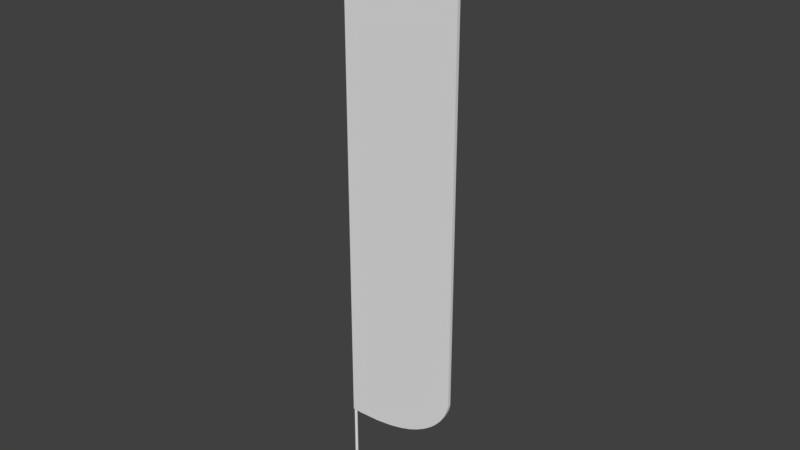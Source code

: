 # Source: untitled.blend  (saved by Blender 2.79.0; exported with 4.5.12 LTS)
import bpy
from mathutils import Matrix  # noqa: F401  (used for matrix-valued properties, if any)

bpy.ops.wm.read_factory_settings(use_empty=True)
scene = bpy.context.scene
scene.name = 'Scene'

# ---- collections
col_collection_1 = bpy.data.collections.new('Collection 1'); scene.collection.children.link(col_collection_1)

# ---- materials (node trees are filled in below, after node groups)
mat_mat_1_003 = bpy.data.materials.new('Mat_1.003')
mat_mat_1_003.alpha_threshold = 0.0
mat_mat_1_003.use_transparent_shadow = False
mat_mat_1_003.roughness = 0.5

# ---- material node trees

# ---- world
world_world = bpy.data.worlds.new('World'); scene.world = world_world
world_world.color = (0.05088, 0.05088, 0.05088)
world_world.use_sun_shadow = False
world_world.sun_shadow_jitter_overblur = 0.0
world_world.cycles.sampling_method = 'MANUAL'

# ---- meshes
me_ekstrudowanie_zako_czenie_2_001 = bpy.data.meshes.new('Ekstrudowanie Zako_czenie_2.001')
me_ekstrudowanie_zako_czenie_2_001.from_pydata([(11.36, -0.2013, 70.19), (8.918, -0.2013, 69.74), (7.442, -0.2013, 69.31), (6.243, -0.2013, 68.83), (5.319, -0.2013, 68.35), (4.439, -0.2013, 67.78), (3.617, -0.2013, 67.11), (3.044, -0.2013, 66.53), (2.514, -0.2013, 65.89), (1.921, -0.2013, 65.02), (1.422, -0.2013, 64.15), (0.8328, -0.2013, 62.85), (0.4093, -0.2013, 61.63), (0.05543, -0.2013, 60.19), (-0.1396, -0.2013, 58.85), (-0.1788, -0.2013, 58.21), (-0.1788, -0.2012, 8.397), (0.9766, -0.2012, 8.353), (3.577, -0.2012, 8.46), (5.572, -0.2012, 8.738), (7.137, -0.2012, 9.108), (8.426, -0.2012, 9.546), (9.416, -0.2012, 9.995), (10.36, -0.2012, 10.54), (10.97, -0.2012, 10.96), (11.67, -0.2012, 11.53), (12.24, -0.2012, 12.1), (12.7, -0.2012, 12.65), (13.07, -0.2012, 13.19), (13.34, -0.2012, 13.69), (13.58, -0.2012, 14.24), (13.73, -0.2012, 14.7), (13.81, -0.2012, 15.08), (13.83, -0.2012, 15.25), (13.83, -0.2013, 70.44)], [], [(0, 1, 2, 3, 4, 5, 6, 7, 8, 9, 10, 11, 12, 13, 14, 15, 16, 17, 18, 19, 20, 21, 22, 23, 24, 25, 26, 27, 28, 29, 30, 31, 32, 33, 34)])
_uv = me_ekstrudowanie_zako_czenie_2_001.uv_layers.new(name='UVMap')
_uv.uv.foreach_set('vector', [1.114, 0.4014, 1.105, 0.4505, 1.096, 0.4802, 1.086, 0.5043, 1.077, 0.5229, 1.065, 0.5406, 1.052, 0.5572, 1.04, 0.5687, 1.027, 0.5793, 1.01, 0.5913, 0.9922, 0.6013, 0.9662, 0.6132, 0.9416, 0.6217, 0.9126, 0.6288, 0.8856, 0.6327, 0.8727, 0.6335, -0.1293, 0.6335, -0.1302, 0.6103, -0.1281, 0.558, -0.1225, 0.5178, -0.1151, 0.4863, -0.1062, 0.4604, -0.09719, 0.4405, -0.08633, 0.4215, -0.07788, 0.4092, -0.06642, 0.3952, -0.05494, 0.3836, -0.04369, 0.3743, -0.03293, 0.367, -0.02289, 0.3615, -0.01172, 0.3567, -0.002544, 0.3538, 0.005171, 0.3521, 0.008586, 0.3517, 1.119, 0.3517])
me_ekstrudowanie_zako_czenie_2_001.materials.append(mat_mat_1_003)
me_ekstrudowanie_zako_czenie_2_001.use_remesh_preserve_volume = False
me_ekstrudowanie_zako_czenie_2_001.use_remesh_preserve_attributes = False
me_ekstrudowanie_zako_czenie_2_001.use_mirror_vertex_groups = False
me_ekstrudowanie_zako_czenie_2_001.update()
me_ekstrudowanie = bpy.data.meshes.new('Ekstrudowanie')
me_ekstrudowanie.from_pydata([(13.83, -0.2012, 15.25), (13.83, 0.1988, 15.25), (13.83, 0.1987, 70.44), (13.83, -0.2013, 70.44), (13.81, -0.2012, 15.08), (13.81, 0.1988, 15.08), (13.73, -0.2012, 14.7), (13.73, 0.1988, 14.7), (13.58, -0.2012, 14.24), (13.58, 0.1988, 14.24), (13.34, -0.2012, 13.69), (13.34, 0.1988, 13.69), (13.07, -0.2012, 13.19), (13.07, 0.1988, 13.19), (12.7, -0.2012, 12.65), (12.7, 0.1988, 12.65), (12.24, -0.2012, 12.1), (12.24, 0.1988, 12.1), (11.67, -0.2012, 11.53), (11.67, 0.1988, 11.53), (10.97, -0.2012, 10.96), (10.97, 0.1988, 10.96), (10.36, -0.2012, 10.54), (10.36, 0.1988, 10.54), (9.416, -0.2012, 9.995), (9.416, 0.1988, 9.995), (8.426, -0.2012, 9.546), (8.426, 0.1988, 9.546), (7.137, -0.2012, 9.108), (7.137, 0.1988, 9.108), (5.572, -0.2012, 8.738), (5.572, 0.1988, 8.738), (3.577, -0.2012, 8.46), (3.577, 0.1988, 8.46), (0.9766, -0.2012, 8.353), (0.9766, 0.1988, 8.353), (-0.1788, -0.2012, 8.397), (-0.1788, 0.1988, 8.397), (-0.1788, -0.2013, 58.21), (-0.1788, 0.1987, 58.21), (-0.1396, -0.2013, 58.85), (-0.1396, 0.1987, 58.85), (0.05543, -0.2013, 60.19), (0.05543, 0.1987, 60.19), (0.4093, -0.2013, 61.63), (0.4093, 0.1987, 61.63), (0.8328, -0.2013, 62.85), (0.8328, 0.1987, 62.85), (1.422, -0.2013, 64.15), (1.422, 0.1987, 64.15), (1.921, -0.2013, 65.02), (1.921, 0.1987, 65.02), (2.514, -0.2013, 65.89), (2.514, 0.1987, 65.89), (3.044, -0.2013, 66.53), (3.044, 0.1987, 66.53), (3.617, -0.2013, 67.11), (3.617, 0.1987, 67.11), (4.439, -0.2013, 67.78), (4.439, 0.1987, 67.78), (5.319, -0.2013, 68.35), (5.319, 0.1987, 68.35), (6.243, -0.2013, 68.83), (6.243, 0.1987, 68.83), (7.442, -0.2013, 69.31), (7.442, 0.1987, 69.31), (8.918, -0.2013, 69.74), (8.918, 0.1987, 69.74), (11.36, -0.2013, 70.19), (11.36, 0.1987, 70.19)], [], [(0, 1, 2, 3), (4, 5, 1, 0), (6, 7, 5, 4), (8, 9, 7, 6), (10, 11, 9, 8), (12, 13, 11, 10), (14, 15, 13, 12), (16, 17, 15, 14), (18, 19, 17, 16), (20, 21, 19, 18), (22, 23, 21, 20), (24, 25, 23, 22), (26, 27, 25, 24), (28, 29, 27, 26), (30, 31, 29, 28), (32, 33, 31, 30), (34, 35, 33, 32), (36, 37, 35, 34), (38, 39, 37, 36), (40, 41, 39, 38), (42, 43, 41, 40), (44, 45, 43, 42), (46, 47, 45, 44), (48, 49, 47, 46), (50, 51, 49, 48), (52, 53, 51, 50), (54, 55, 53, 52), (56, 57, 55, 54), (58, 59, 57, 56), (60, 61, 59, 58), (62, 63, 61, 60), (64, 65, 63, 62), (66, 67, 65, 64), (68, 69, 67, 66), (3, 2, 69, 68)])
_uv = me_ekstrudowanie.uv_layers.new(name='UVMap')
_uv.uv.foreach_set('vector', [0.3864, 1.0, 0.3864, 0.0, 0.0, 0.0, 0.0, 1.0, 0.3876, 1.0, 0.3876, 0.0, 0.3864, 0.0, 0.3864, 1.0, 0.3904, 1.0, 0.3904, 0.0, 0.3876, 0.0, 0.3876, 1.0, 0.3937, 1.0, 0.3937, 0.0, 0.3904, 0.0, 0.3904, 1.0, 0.398, 1.0, 0.398, 0.0, 0.3937, 0.0, 0.3937, 1.0, 0.402, 1.0, 0.402, 0.0, 0.398, 0.0, 0.398, 1.0, 0.4065, 1.0, 0.4065, 0.0, 0.402, 0.0, 0.402, 1.0, 0.4116, 1.0, 0.4116, 0.0, 0.4065, 0.0, 0.4065, 1.0, 0.4172, 1.0, 0.4172, 0.0, 0.4116, 0.0, 0.4116, 1.0, 0.4235, 1.0, 0.4235, 0.0, 0.4172, 0.0, 0.4172, 1.0, 0.4287, 1.0, 0.4287, 0.0, 0.4235, 0.0, 0.4235, 1.0, 0.4363, 1.0, 0.4363, 0.0, 0.4287, 0.0, 0.4287, 1.0, 0.444, 1.0, 0.444, 0.0, 0.4363, 0.0, 0.4363, 1.0, 0.4535, 1.0, 0.4535, 0.0, 0.444, 0.0, 0.444, 1.0, 0.4648, 1.0, 0.4648, 0.0, 0.4535, 0.0, 0.4535, 1.0, 0.4789, 1.0, 0.4789, 0.0, 0.4648, 0.0, 0.4648, 1.0, 0.4971, 1.0, 0.4971, 0.0, 0.4789, 0.0, 0.4789, 1.0, 0.5052, 1.0, 0.5052, 0.0, 0.4971, 0.0, 0.4971, 1.0, 0.854, 1.0, 0.854, 0.0, 0.5052, 0.0, 0.5052, 1.0, 0.8585, 1.0, 0.8585, 0.0, 0.854, 0.0, 0.854, 1.0, 0.868, 1.0, 0.868, 0.0, 0.8585, 0.0, 0.8585, 1.0, 0.8784, 1.0, 0.8784, 0.0, 0.868, 0.0, 0.868, 1.0, 0.8875, 1.0, 0.8875, 0.0, 0.8784, 0.0, 0.8784, 1.0, 0.8974, 1.0, 0.8974, 0.0, 0.8875, 0.0, 0.8875, 1.0, 0.9044, 1.0, 0.9044, 0.0, 0.8974, 0.0, 0.8974, 1.0, 0.9118, 1.0, 0.9118, 0.0, 0.9044, 0.0, 0.9044, 1.0, 0.9177, 1.0, 0.9177, 0.0, 0.9118, 0.0, 0.9118, 1.0, 0.9234, 1.0, 0.9234, 0.0, 0.9177, 0.0, 0.9177, 1.0, 0.9308, 1.0, 0.9308, 0.0, 0.9234, 0.0, 0.9234, 1.0, 0.9381, 1.0, 0.9381, 0.0, 0.9308, 0.0, 0.9308, 1.0, 0.9454, 1.0, 0.9454, 0.0, 0.9381, 0.0, 0.9381, 1.0, 0.9545, 1.0, 0.9545, 0.0, 0.9454, 0.0, 0.9454, 1.0, 0.9652, 1.0, 0.9652, 0.0, 0.9545, 0.0, 0.9545, 1.0, 0.9826, 1.0, 0.9826, 0.0, 0.9652, 0.0, 0.9652, 1.0, 1.0, 1.0, 1.0, 0.0, 0.9826, 0.0, 0.9826, 1.0])
me_ekstrudowanie.materials.append(mat_mat_1_003)
me_ekstrudowanie.use_remesh_preserve_volume = False
me_ekstrudowanie.use_remesh_preserve_attributes = False
me_ekstrudowanie.use_mirror_vertex_groups = False
me_ekstrudowanie.update()
me_walec_1 = bpy.data.meshes.new('Walec_1')
me_walec_1.from_pydata([(0.1773, 0.03126, -8.681e-10), (0.18, 2.757e-08, -5.96e-09), (-3.052e-06, 2.757e-08, -5.96e-09), (0.1773, 0.03126, -8.681e-10), (0.1773, 0.03126, 8.4), (0.18, -1.341e-06, 8.4), (0.18, 2.757e-08, -5.96e-09), (0.1773, 0.03126, 8.4), (-3.052e-06, -1.341e-06, 8.4), (0.18, -1.341e-06, 8.4), (0.1691, 0.06156, 4.07e-09), (0.1691, 0.06156, 4.07e-09), (0.1691, 0.06156, 8.4), (0.1691, 0.06156, 8.4), (0.1559, 0.09, 8.702e-09), (0.1559, 0.09, 8.702e-09), (0.1559, 0.09, 8.4), (0.1559, 0.09, 8.4), (0.1379, 0.1157, 1.289e-08), (0.1379, 0.1157, 1.289e-08), (0.1379, 0.1157, 8.4), (0.1379, 0.1157, 8.4), (0.1157, 0.1379, 1.65e-08), (0.1157, 0.1379, 1.65e-08), (0.1157, 0.1379, 8.4), (0.1157, 0.1379, 8.4), (0.09, 0.1559, 1.944e-08), (0.09, 0.1559, 1.944e-08), (0.09, 0.1559, 8.4), (0.09, 0.1559, 8.4), (0.06156, 0.1691, 2.16e-08), (0.06156, 0.1691, 2.16e-08), (0.06156, 0.1691, 8.4), (0.06156, 0.1691, 8.4), (0.03125, 0.1773, 2.292e-08), (0.03125, 0.1773, 2.292e-08), (0.03125, 0.1773, 8.4), (0.03125, 0.1773, 8.4), (-3.052e-06, 0.18, 2.337e-08), (-3.052e-06, 0.18, 2.337e-08), (-3.052e-06, 0.18, 8.4), (-3.052e-06, 0.18, 8.4), (-0.03126, 0.1773, 2.292e-08), (-0.03126, 0.1773, 2.292e-08), (-0.03126, 0.1773, 8.4), (-0.03126, 0.1773, 8.4), (-0.06157, 0.1691, 2.16e-08), (-0.06157, 0.1691, 2.16e-08), (-0.06157, 0.1691, 8.4), (-0.06157, 0.1691, 8.4), (-0.09, 0.1559, 1.944e-08), (-0.09, 0.1559, 1.944e-08), (-0.09, 0.1559, 8.4), (-0.09, 0.1559, 8.4), (-0.1157, 0.1379, 1.65e-08), (-0.1157, 0.1379, 1.65e-08), (-0.1157, 0.1379, 8.4), (-0.1157, 0.1379, 8.4), (-0.1379, 0.1157, 1.289e-08), (-0.1379, 0.1157, 1.289e-08), (-0.1379, 0.1157, 8.4), (-0.1379, 0.1157, 8.4), (-0.1559, 0.09, 8.702e-09), (-0.1559, 0.09, 8.702e-09), (-0.1559, 0.09, 8.4), (-0.1559, 0.09, 8.4), (-0.1691, 0.06156, 4.07e-09), (-0.1691, 0.06156, 4.07e-09), (-0.1691, 0.06156, 8.4), (-0.1691, 0.06156, 8.4), (-0.1773, 0.03126, -8.681e-10), (-0.1773, 0.03126, -8.681e-10), (-0.1773, 0.03126, 8.4), (-0.1773, 0.03126, 8.4), (-0.18, 2.757e-08, -5.96e-09), (-0.18, 2.757e-08, -5.96e-09), (-0.18, -1.341e-06, 8.4), (-0.18, -1.341e-06, 8.4), (-0.1773, -0.03126, -1.105e-08), (-0.1773, -0.03126, -1.105e-08), (-0.1773, -0.03126, 8.4), (-0.1773, -0.03126, 8.4), (-0.1691, -0.06156, -1.599e-08), (-0.1691, -0.06156, -1.599e-08), (-0.1691, -0.06156, 8.4), (-0.1691, -0.06156, 8.4), (-0.1559, -0.09, -2.062e-08), (-0.1559, -0.09, -2.062e-08), (-0.1559, -0.09, 8.4), (-0.1559, -0.09, 8.4), (-0.1379, -0.1157, -2.481e-08), (-0.1379, -0.1157, -2.481e-08), (-0.1379, -0.1157, 8.4), (-0.1379, -0.1157, 8.4), (-0.1157, -0.1379, -2.843e-08), (-0.1157, -0.1379, -2.843e-08), (-0.1157, -0.1379, 8.4), (-0.1157, -0.1379, 8.4), (-0.09, -0.1559, -3.136e-08), (-0.09, -0.1559, -3.136e-08), (-0.09, -0.1559, 8.4), (-0.09, -0.1559, 8.4), (-0.06157, -0.1691, -3.352e-08), (-0.06157, -0.1691, -3.352e-08), (-0.06157, -0.1691, 8.4), (-0.06157, -0.1691, 8.4), (-0.03126, -0.1773, -3.484e-08), (-0.03126, -0.1773, -3.484e-08), (-0.03126, -0.1773, 8.4), (-0.03126, -0.1773, 8.4), (-3.052e-06, -0.18, -3.529e-08), (-3.052e-06, -0.18, -3.529e-08), (-3.052e-06, -0.18, 8.4), (-3.052e-06, -0.18, 8.4), (0.03125, -0.1773, -3.484e-08), (0.03125, -0.1773, -3.484e-08), (0.03125, -0.1773, 8.4), (0.03125, -0.1773, 8.4), (0.06156, -0.1691, -3.352e-08), (0.06156, -0.1691, -3.352e-08), (0.06156, -0.1691, 8.4), (0.06156, -0.1691, 8.4), (0.09, -0.1559, -3.136e-08), (0.09, -0.1559, -3.136e-08), (0.09, -0.1559, 8.4), (0.09, -0.1559, 8.4), (0.1157, -0.1379, -2.843e-08), (0.1157, -0.1379, -2.843e-08), (0.1157, -0.1379, 8.4), (0.1157, -0.1379, 8.4), (0.1379, -0.1157, -2.481e-08), (0.1379, -0.1157, -2.481e-08), (0.1379, -0.1157, 8.4), (0.1379, -0.1157, 8.4), (0.1559, -0.09, -2.062e-08), (0.1559, -0.09, -2.062e-08), (0.1559, -0.09, 8.4), (0.1559, -0.09, 8.4), (0.1691, -0.06156, -1.599e-08), (0.1691, -0.06156, -1.599e-08), (0.1691, -0.06156, 8.4), (0.1691, -0.06156, 8.4), (0.1773, -0.03126, -1.105e-08), (0.1773, -0.03126, -1.105e-08), (0.1773, -0.03126, 8.4), (0.1773, -0.03126, 8.4)], [], [(0, 1, 2), (3, 4, 5, 6), (7, 8, 9), (10, 0, 2), (11, 12, 4, 3), (13, 8, 7), (14, 10, 2), (15, 16, 12, 11), (17, 8, 13), (18, 14, 2), (19, 20, 16, 15), (21, 8, 17), (22, 18, 2), (23, 24, 20, 19), (25, 8, 21), (26, 22, 2), (27, 28, 24, 23), (29, 8, 25), (30, 26, 2), (31, 32, 28, 27), (33, 8, 29), (34, 30, 2), (35, 36, 32, 31), (37, 8, 33), (38, 34, 2), (39, 40, 36, 35), (41, 8, 37), (42, 38, 2), (43, 44, 40, 39), (45, 8, 41), (46, 42, 2), (47, 48, 44, 43), (49, 8, 45), (50, 46, 2), (51, 52, 48, 47), (53, 8, 49), (54, 50, 2), (55, 56, 52, 51), (57, 8, 53), (58, 54, 2), (59, 60, 56, 55), (61, 8, 57), (62, 58, 2), (63, 64, 60, 59), (65, 8, 61), (66, 62, 2), (67, 68, 64, 63), (69, 8, 65), (70, 66, 2), (71, 72, 68, 67), (73, 8, 69), (74, 70, 2), (75, 76, 72, 71), (77, 8, 73), (78, 74, 2), (79, 80, 76, 75), (81, 8, 77), (82, 78, 2), (83, 84, 80, 79), (85, 8, 81), (86, 82, 2), (87, 88, 84, 83), (89, 8, 85), (90, 86, 2), (91, 92, 88, 87), (93, 8, 89), (94, 90, 2), (95, 96, 92, 91), (97, 8, 93), (98, 94, 2), (99, 100, 96, 95), (101, 8, 97), (102, 98, 2), (103, 104, 100, 99), (105, 8, 101), (106, 102, 2), (107, 108, 104, 103), (109, 8, 105), (110, 106, 2), (111, 112, 108, 107), (113, 8, 109), (114, 110, 2), (115, 116, 112, 111), (117, 8, 113), (118, 114, 2), (119, 120, 116, 115), (121, 8, 117), (122, 118, 2), (123, 124, 120, 119), (125, 8, 121), (126, 122, 2), (127, 128, 124, 123), (129, 8, 125), (130, 126, 2), (131, 132, 128, 127), (133, 8, 129), (134, 130, 2), (135, 136, 132, 131), (137, 8, 133), (138, 134, 2), (139, 140, 136, 135), (141, 8, 137), (142, 138, 2), (143, 144, 140, 139), (145, 8, 141), (1, 142, 2), (6, 5, 144, 143), (9, 8, 145)])
_uv = me_walec_1.uv_layers.new(name='UVMap')
_uv.uv.foreach_set('vector', [0.007596, 0.5868, 0.0, 0.5, 0.5, 0.5, 0.02778, 0.0, 0.02778, 1.0, 0.0, 1.0, 0.0, 0.0, 0.9924, 0.5868, 0.5, 0.5, 1.0, 0.5, 0.03015, 0.671, 0.007596, 0.5868, 0.5, 0.5, 0.05556, 0.0, 0.05556, 1.0, 0.02778, 1.0, 0.02778, 0.0, 0.9698, 0.671, 0.5, 0.5, 0.9924, 0.5868, 0.06699, 0.75, 0.03015, 0.671, 0.5, 0.5, 0.08333, 0.0, 0.08333, 1.0, 0.05556, 1.0, 0.05556, 0.0, 0.933, 0.75, 0.5, 0.5, 0.9698, 0.671, 0.117, 0.8214, 0.06699, 0.75, 0.5, 0.5, 0.1111, 0.0, 0.1111, 1.0, 0.08333, 1.0, 0.08333, 0.0, 0.883, 0.8214, 0.5, 0.5, 0.933, 0.75, 0.1786, 0.883, 0.117, 0.8214, 0.5, 0.5, 0.1389, 0.0, 0.1389, 1.0, 0.1111, 1.0, 0.1111, 0.0, 0.8214, 0.883, 0.5, 0.5, 0.883, 0.8214, 0.25, 0.933, 0.1786, 0.883, 0.5, 0.5, 0.1667, 0.0, 0.1667, 1.0, 0.1389, 1.0, 0.1389, 0.0, 0.75, 0.933, 0.5, 0.5, 0.8214, 0.883, 0.329, 0.9698, 0.25, 0.933, 0.5, 0.5, 0.1944, 0.0, 0.1944, 1.0, 0.1667, 1.0, 0.1667, 0.0, 0.671, 0.9698, 0.5, 0.5, 0.75, 0.933, 0.4132, 0.9924, 0.329, 0.9698, 0.5, 0.5, 0.2222, 0.0, 0.2222, 1.0, 0.1944, 1.0, 0.1944, 0.0, 0.5868, 0.9924, 0.5, 0.5, 0.671, 0.9698, 0.5, 1.0, 0.4132, 0.9924, 0.5, 0.5, 0.25, 0.0, 0.25, 1.0, 0.2222, 1.0, 0.2222, 0.0, 0.5, 1.0, 0.5, 0.5, 0.5868, 0.9924, 0.5868, 0.9924, 0.5, 1.0, 0.5, 0.5, 0.2778, 0.0, 0.2778, 1.0, 0.25, 1.0, 0.25, 0.0, 0.4132, 0.9924, 0.5, 0.5, 0.5, 1.0, 0.671, 0.9698, 0.5868, 0.9924, 0.5, 0.5, 0.3056, 0.0, 0.3056, 1.0, 0.2778, 1.0, 0.2778, 0.0, 0.329, 0.9698, 0.5, 0.5, 0.4132, 0.9924, 0.75, 0.933, 0.671, 0.9698, 0.5, 0.5, 0.3333, 0.0, 0.3333, 1.0, 0.3056, 1.0, 0.3056, 0.0, 0.25, 0.933, 0.5, 0.5, 0.329, 0.9698, 0.8214, 0.883, 0.75, 0.933, 0.5, 0.5, 0.3611, 0.0, 0.3611, 1.0, 0.3333, 1.0, 0.3333, 0.0, 0.1786, 0.883, 0.5, 0.5, 0.25, 0.933, 0.883, 0.8214, 0.8214, 0.883, 0.5, 0.5, 0.3889, 0.0, 0.3889, 1.0, 0.3611, 1.0, 0.3611, 0.0, 0.117, 0.8214, 0.5, 0.5, 0.1786, 0.883, 0.933, 0.75, 0.883, 0.8214, 0.5, 0.5, 0.4167, 0.0, 0.4167, 1.0, 0.3889, 1.0, 0.3889, 0.0, 0.06699, 0.75, 0.5, 0.5, 0.117, 0.8214, 0.9698, 0.671, 0.933, 0.75, 0.5, 0.5, 0.4444, 0.0, 0.4444, 1.0, 0.4167, 1.0, 0.4167, 0.0, 0.03015, 0.671, 0.5, 0.5, 0.06699, 0.75, 0.9924, 0.5868, 0.9698, 0.671, 0.5, 0.5, 0.4722, 0.0, 0.4722, 1.0, 0.4444, 1.0, 0.4444, 0.0, 0.007596, 0.5868, 0.5, 0.5, 0.03015, 0.671, 1.0, 0.5, 0.9924, 0.5868, 0.5, 0.5, 0.5, 0.0, 0.5, 1.0, 0.4722, 1.0, 0.4722, 0.0, 0.0, 0.5, 0.5, 0.5, 0.007596, 0.5868, 0.9924, 0.4132, 1.0, 0.5, 0.5, 0.5, 0.5278, 0.0, 0.5278, 1.0, 0.5, 1.0, 0.5, 0.0, 0.007596, 0.4132, 0.5, 0.5, 0.0, 0.5, 0.9698, 0.329, 0.9924, 0.4132, 0.5, 0.5, 0.5556, 0.0, 0.5556, 1.0, 0.5278, 1.0, 0.5278, 0.0, 0.03015, 0.329, 0.5, 0.5, 0.007596, 0.4132, 0.933, 0.25, 0.9698, 0.329, 0.5, 0.5, 0.5833, 0.0, 0.5833, 1.0, 0.5556, 1.0, 0.5556, 0.0, 0.06699, 0.25, 0.5, 0.5, 0.03015, 0.329, 0.883, 0.1786, 0.933, 0.25, 0.5, 0.5, 0.6111, 0.0, 0.6111, 1.0, 0.5833, 1.0, 0.5833, 0.0, 0.117, 0.1786, 0.5, 0.5, 0.06699, 0.25, 0.8214, 0.117, 0.883, 0.1786, 0.5, 0.5, 0.6389, 0.0, 0.6389, 1.0, 0.6111, 1.0, 0.6111, 0.0, 0.1786, 0.117, 0.5, 0.5, 0.117, 0.1786, 0.75, 0.06699, 0.8214, 0.117, 0.5, 0.5, 0.6667, 0.0, 0.6667, 1.0, 0.6389, 1.0, 0.6389, 0.0, 0.25, 0.06699, 0.5, 0.5, 0.1786, 0.117, 0.671, 0.03015, 0.75, 0.06699, 0.5, 0.5, 0.6944, 0.0, 0.6944, 1.0, 0.6667, 1.0, 0.6667, 0.0, 0.329, 0.03015, 0.5, 0.5, 0.25, 0.06699, 0.5868, 0.007596, 0.671, 0.03015, 0.5, 0.5, 0.7222, 0.0, 0.7222, 1.0, 0.6944, 1.0, 0.6944, 0.0, 0.4132, 0.007596, 0.5, 0.5, 0.329, 0.03015, 0.5, 0.0, 0.5868, 0.007596, 0.5, 0.5, 0.75, 0.0, 0.75, 1.0, 0.7222, 1.0, 0.7222, 0.0, 0.5, 0.0, 0.5, 0.5, 0.4132, 0.007596, 0.4132, 0.007596, 0.5, 0.0, 0.5, 0.5, 0.7778, 0.0, 0.7778, 1.0, 0.75, 1.0, 0.75, 0.0, 0.5868, 0.007596, 0.5, 0.5, 0.5, 0.0, 0.329, 0.03015, 0.4132, 0.007596, 0.5, 0.5, 0.8056, 0.0, 0.8056, 1.0, 0.7778, 1.0, 0.7778, 0.0, 0.671, 0.03015, 0.5, 0.5, 0.5868, 0.007596, 0.25, 0.06699, 0.329, 0.03015, 0.5, 0.5, 0.8333, 0.0, 0.8333, 1.0, 0.8056, 1.0, 0.8056, 0.0, 0.75, 0.06699, 0.5, 0.5, 0.671, 0.03015, 0.1786, 0.117, 0.25, 0.06699, 0.5, 0.5, 0.8611, 0.0, 0.8611, 1.0, 0.8333, 1.0, 0.8333, 0.0, 0.8214, 0.117, 0.5, 0.5, 0.75, 0.06699, 0.117, 0.1786, 0.1786, 0.117, 0.5, 0.5, 0.8889, 0.0, 0.8889, 1.0, 0.8611, 1.0, 0.8611, 0.0, 0.883, 0.1786, 0.5, 0.5, 0.8214, 0.117, 0.06699, 0.25, 0.117, 0.1786, 0.5, 0.5, 0.9167, 0.0, 0.9167, 1.0, 0.8889, 1.0, 0.8889, 0.0, 0.933, 0.25, 0.5, 0.5, 0.883, 0.1786, 0.03015, 0.329, 0.06699, 0.25, 0.5, 0.5, 0.9444, 0.0, 0.9444, 1.0, 0.9167, 1.0, 0.9167, 0.0, 0.9698, 0.329, 0.5, 0.5, 0.933, 0.25, 0.007596, 0.4132, 0.03015, 0.329, 0.5, 0.5, 0.9722, 0.0, 0.9722, 1.0, 0.9444, 1.0, 0.9444, 0.0, 0.9924, 0.4132, 0.5, 0.5, 0.9698, 0.329, 0.0, 0.5, 0.007596, 0.4132, 0.5, 0.5, 1.0, 0.0, 1.0, 1.0, 0.9722, 1.0, 0.9722, 0.0, 1.0, 0.5, 0.5, 0.5, 0.9924, 0.4132])
me_walec_1.use_remesh_preserve_volume = False
me_walec_1.use_remesh_preserve_attributes = False
me_walec_1.use_mirror_vertex_groups = False
me_walec_1.update()
me_ekstrudowanie_zako_czenie_2 = bpy.data.meshes.new('Ekstrudowanie Zako_czenie_2')
me_ekstrudowanie_zako_czenie_2.from_pydata([(13.83, 0.1988, 15.25), (13.81, 0.1988, 15.08), (13.73, 0.1988, 14.7), (13.58, 0.1988, 14.24), (13.34, 0.1988, 13.69), (13.07, 0.1988, 13.19), (12.7, 0.1988, 12.65), (12.24, 0.1988, 12.1), (11.67, 0.1988, 11.53), (10.97, 0.1988, 10.96), (10.36, 0.1988, 10.54), (9.416, 0.1988, 9.995), (8.426, 0.1988, 9.546), (7.137, 0.1988, 9.108), (5.572, 0.1988, 8.738), (3.577, 0.1988, 8.46), (0.9766, 0.1988, 8.353), (-0.1788, 0.1988, 8.397), (-0.1788, 0.1987, 58.21), (-0.1396, 0.1987, 58.85), (0.05543, 0.1987, 60.19), (0.4093, 0.1987, 61.63), (0.8328, 0.1987, 62.85), (1.422, 0.1987, 64.15), (1.921, 0.1987, 65.02), (2.514, 0.1987, 65.89), (3.044, 0.1987, 66.53), (3.617, 0.1987, 67.11), (4.439, 0.1987, 67.78), (5.319, 0.1987, 68.35), (6.243, 0.1987, 68.83), (7.442, 0.1987, 69.31), (8.918, 0.1987, 69.74), (11.36, 0.1987, 70.19), (13.83, 0.1987, 70.44)], [], [(0, 1, 2, 3, 4, 5, 6, 7, 8, 9, 10, 11, 12, 13, 14, 15, 16, 17, 18, 19, 20, 21, 22, 23, 24, 25, 26, 27, 28, 29, 30, 31, 32, 33, 34)])
_uv = me_ekstrudowanie_zako_czenie_2.uv_layers.new(name='UVMap')
_uv.uv.foreach_set('vector', [0.008586, 0.6335, 0.005171, 0.6331, -0.002544, 0.6315, -0.01172, 0.6285, -0.02289, 0.6237, -0.03293, 0.6182, -0.04369, 0.6109, -0.05494, 0.6016, -0.06642, 0.59, -0.07788, 0.576, -0.08633, 0.5637, -0.09719, 0.5447, -0.1062, 0.5248, -0.1151, 0.4989, -0.1225, 0.4674, -0.1281, 0.4273, -0.1302, 0.375, -0.1293, 0.3517, 0.8727, 0.3517, 0.8856, 0.3525, 0.9126, 0.3564, 0.9416, 0.3635, 0.9662, 0.3721, 0.9922, 0.3839, 1.01, 0.394, 1.027, 0.4059, 1.04, 0.4165, 1.052, 0.4281, 1.065, 0.4446, 1.077, 0.4623, 1.086, 0.4809, 1.096, 0.505, 1.105, 0.5347, 1.114, 0.5838, 1.119, 0.6335])
me_ekstrudowanie_zako_czenie_2.materials.append(mat_mat_1_003)
me_ekstrudowanie_zako_czenie_2.use_remesh_preserve_volume = False
me_ekstrudowanie_zako_czenie_2.use_remesh_preserve_attributes = False
me_ekstrudowanie_zako_czenie_2.use_mirror_vertex_groups = False
me_ekstrudowanie_zako_czenie_2.update()

# ---- objects
ob_ekstrudowanie_zako_czenie_2_001 = bpy.data.objects.new('Ekstrudowanie Zako_czenie_2.001', me_ekstrudowanie_zako_czenie_2_001)
ob_ekstrudowanie = bpy.data.objects.new('Ekstrudowanie', me_ekstrudowanie)
ob_walec_1 = bpy.data.objects.new('Walec_1', me_walec_1)
ob_ekstrudowanie_zako_czenie_2 = bpy.data.objects.new('Ekstrudowanie Zako_czenie_2', me_ekstrudowanie_zako_czenie_2)

# ---- transforms, parenting, visibility, modifiers, constraints
ob_ekstrudowanie_zako_czenie_2_001.location = (0.0, 0.0, 0.0)
ob_ekstrudowanie_zako_czenie_2_001.lineart.crease_threshold = 0.0
ob_ekstrudowanie.location = (0.0, 0.0, 0.0)
ob_ekstrudowanie.lineart.crease_threshold = 0.0
ob_walec_1.location = (0.0, 0.0, 0.0)
ob_walec_1.lineart.crease_threshold = 0.0
ob_ekstrudowanie_zako_czenie_2.location = (0.0, 0.0, 0.0)
ob_ekstrudowanie_zako_czenie_2.lineart.crease_threshold = 0.0

# ---- collection membership
col_collection_1.objects.link(ob_ekstrudowanie_zako_czenie_2_001)
col_collection_1.objects.link(ob_ekstrudowanie)
col_collection_1.objects.link(ob_walec_1)
col_collection_1.objects.link(ob_ekstrudowanie_zako_czenie_2)

# ---- scene / render settings (as saved in the file)
scene.frame_start = 1; scene.frame_end = 250; scene.frame_set(1)
scene.render.engine = 'BLENDER_EEVEE_NEXT'
scene.render.resolution_percentage = 50
scene.render.dither_intensity = 0.0
scene.cycles.use_denoising = False
scene.cycles.samples = 128
scene.cycles.sampling_pattern = 'TABULATED_SOBOL'
scene.cycles.use_adaptive_sampling = False
scene.cycles.use_light_tree = False
scene.cycles.blur_glossy = 0.0
scene.cycles.sample_clamp_indirect = 0.0
scene.view_settings.view_transform = 'Standard'
scene.unit_settings.scale_length = 0.01
bpy.context.view_layer.update()

# ---- added for rendering (the .blend has no active camera and no usable light): camera, sun
cam_auto = bpy.data.cameras.new('AutoCamera')
cam_auto.lens = 50.0
cam_auto.sensor_width = 36.0
cam_auto.clip_end = 1166.13
ob_auto_camera = bpy.data.objects.new('AutoCamera', cam_auto)
scene.collection.objects.link(ob_auto_camera)
ob_auto_camera.location = (73.2711, -79.7372, 88.3754)
ob_auto_camera.rotation_euler = (1.09748, -7.21219e-08, 0.694738)
scene.camera = ob_auto_camera
light_auto_sun = bpy.data.lights.new('AutoSun', 'SUN')
light_auto_sun.energy = 3.0
light_auto_sun.angle = 0.0523599
ob_auto_sun = bpy.data.objects.new('AutoSun', light_auto_sun)
scene.collection.objects.link(ob_auto_sun)
ob_auto_sun.rotation_euler = (0.872665, 0.174533, 0.523599)
bpy.context.view_layer.update()
